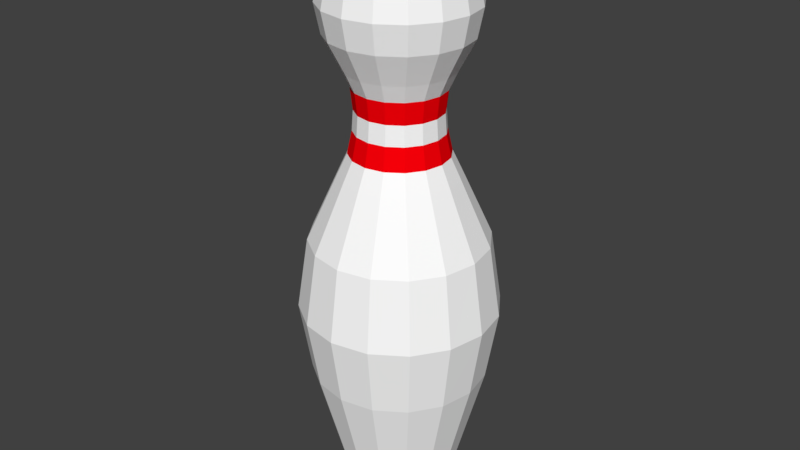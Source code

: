 # Source: bowling_pin.blend  (saved by Blender 2.78.0; exported with 4.5.12 LTS)
import bpy
from mathutils import Matrix  # noqa: F401  (used for matrix-valued properties, if any)

bpy.ops.wm.read_factory_settings(use_empty=True)
scene = bpy.context.scene
scene.name = 'Scene'

# ---- collections
col_collection_1 = bpy.data.collections.new('Collection 1'); scene.collection.children.link(col_collection_1)

# ---- materials (node trees are filled in below, after node groups)
mat_bowlingpinmaterial = bpy.data.materials.new('BowlingPinMaterial')
mat_bowlingpinmaterial.alpha_threshold = 0.0
mat_bowlingpinmaterial.use_transparent_shadow = False
mat_bowlingpinmaterial.diffuse_color = (1.0, 1.0, 1.0, 1.0)
mat_bowlingpinmaterial.roughness = 0.5
mat_bowlingpinstripematerial = bpy.data.materials.new('BowlingPinStripeMaterial')
mat_bowlingpinstripematerial.alpha_threshold = 0.0
mat_bowlingpinstripematerial.use_transparent_shadow = False
mat_bowlingpinstripematerial.diffuse_color = (1.0, 0.0, 0.003009, 1.0)
mat_bowlingpinstripematerial.roughness = 0.5

# ---- material node trees

# ---- world
world_world = bpy.data.worlds.new('World'); scene.world = world_world
world_world.color = (0.05088, 0.05088, 0.05088)
world_world.use_sun_shadow = False
world_world.sun_shadow_jitter_overblur = 0.0
world_world.cycles.sampling_method = 'MANUAL'

# ---- meshes
me_sphere = bpy.data.meshes.new('Sphere')
me_sphere.from_pydata([(-1.303e-08, 0.3827, 4.92), (-1.303e-08, 0.7071, 4.703), (-1.303e-08, 0.9239, 4.379), (-1.303e-08, 1.0, 3.996), (-1.303e-08, 0.9239, 3.614), (-1.303e-08, 0.7071, 3.193), (0.1464, 0.3536, 4.92), (0.2706, 0.6533, 4.703), (0.3536, 0.8536, 4.379), (0.3827, 0.9239, 3.996), (0.3536, 0.8536, 3.614), (0.2706, 0.6533, 3.193), (-1.198e-07, -1.905e-07, 4.996), (0.2706, 0.2706, 4.92), (0.5, 0.5, 4.703), (0.6533, 0.6533, 4.379), (0.7071, 0.7071, 3.996), (0.6533, 0.6533, 3.614), (0.5, 0.5, 3.193), (-0.2706, 0.6533, -2.711), (0.3536, 0.1464, 4.92), (0.6533, 0.2706, 4.703), (0.8536, 0.3536, 4.379), (0.9239, 0.3827, 3.996), (0.8536, 0.3536, 3.614), (0.6533, 0.2706, 3.193), (-0.5, 0.5, -2.711), (0.3827, -1.04e-07, 4.92), (0.7071, -1.636e-07, 4.703), (0.9239, -2.232e-07, 4.379), (1.0, -2.232e-07, 3.996), (0.9239, -2.232e-07, 3.614), (0.7071, -1.636e-07, 3.193), (-0.6533, 0.2706, -2.711), (0.3536, -0.1464, 4.92), (0.6533, -0.2706, 4.703), (0.8536, -0.3536, 4.379), (0.9239, -0.3827, 3.996), (0.8536, -0.3536, 3.614), (0.6533, -0.2706, 3.193), (-0.7071, 2.536e-07, -2.711), (0.2706, -0.2706, 4.92), (0.5, -0.5, 4.703), (0.6533, -0.6533, 4.379), (0.7071, -0.7071, 3.996), (0.6533, -0.6533, 3.614), (0.5, -0.5, 3.193), (-0.6533, -0.2706, -2.711), (0.1464, -0.3536, 4.92), (0.2706, -0.6533, 4.703), (0.3536, -0.8536, 4.379), (0.3827, -0.9239, 3.996), (0.3536, -0.8536, 3.614), (0.2706, -0.6533, 3.193), (-0.5, -0.5, -2.711), (-8.571e-08, -0.3827, 4.92), (-2.794e-07, -0.7071, 4.703), (-3.092e-07, -0.9239, 4.379), (-3.39e-07, -1.0, 3.996), (-3.092e-07, -0.9239, 3.614), (-2.794e-07, -0.7071, 3.193), (-0.2706, -0.6533, -2.711), (-0.1464, -0.3536, 4.92), (-0.2706, -0.6533, 4.703), (-0.3536, -0.8536, 4.379), (-0.3827, -0.9239, 3.996), (-0.3536, -0.8536, 3.614), (-0.2706, -0.6533, 3.193), (-2.794e-07, -0.7071, -2.711), (-0.2706, -0.2706, 4.92), (-0.5, -0.5, 4.703), (-0.6533, -0.6533, 4.379), (-0.7071, -0.7071, 3.996), (-0.6533, -0.6533, 3.614), (-0.5, -0.5, 3.193), (0.2706, -0.6533, -2.711), (0.5, -0.5, -2.711), (-0.3536, -0.1464, 4.92), (-0.6533, -0.2706, 4.703), (-0.8536, -0.3536, 4.379), (-0.9239, -0.3827, 3.996), (-0.8536, -0.3536, 3.614), (-0.6533, -0.2706, 3.193), (0.6533, -0.2706, -2.711), (-0.3827, 1.52e-08, 4.92), (-0.7071, 2.536e-07, 4.703), (-0.9239, 2.834e-07, 4.379), (-1.0, 3.728e-07, 3.996), (-0.9239, 2.834e-07, 3.614), (-0.7071, 2.536e-07, 3.193), (0.7071, -1.636e-07, -2.711), (-0.3536, 0.1464, 4.92), (-0.6533, 0.2706, 4.703), (-0.8536, 0.3536, 4.379), (-0.9239, 0.3827, 3.996), (-0.8536, 0.3536, 3.614), (-0.6533, 0.2706, 3.193), (0.6533, 0.2706, -2.711), (-0.2706, 0.2706, 4.92), (-0.5, 0.5, 4.703), (-0.6533, 0.6533, 4.379), (-0.7071, 0.7071, 3.996), (-0.6533, 0.6533, 3.614), (-0.5, 0.5, 3.193), (0.5, 0.5, -2.711), (-0.1464, 0.3536, 4.92), (-0.2706, 0.6533, 4.703), (-0.3536, 0.8536, 4.379), (-0.3827, 0.9239, 3.996), (-0.3536, 0.8536, 3.614), (-0.2706, 0.6533, 3.193), (0.2706, 0.6533, -2.711), (-1.303e-08, 0.7071, -2.711), (-1.327, 4.861e-07, -0.01544), (1.226, 0.5078, -0.01544), (0.5078, -1.226, -0.01544), (-1.226, -0.5078, -0.01544), (0.9382, 0.9382, -0.01544), (-1.226, 0.5078, -0.01544), (-0.9382, -0.9382, -0.01544), (1.327, -2.968e-07, -0.01544), (0.5078, 1.226, -0.01544), (-5.956e-09, 1.327, -0.01544), (-0.5078, 1.226, -0.01544), (-0.9382, 0.9382, -0.01544), (0.9382, -0.9382, -0.01544), (1.226, -0.5078, -0.01544), (-0.5078, -1.226, -0.01544), (-5.058e-07, -1.327, -0.01544), (0.7212, 0.2987, 1.827), (-0.7212, 0.2987, 1.827), (0.7806, -1.788e-07, 1.827), (-1.336e-08, 0.7806, 1.827), (-0.552, 0.552, 1.827), (0.7212, -0.2987, 1.827), (-3.074e-07, -0.7806, 1.827), (-0.7806, 2.818e-07, 1.827), (0.2987, -0.7212, 1.827), (-0.7212, -0.2987, 1.827), (0.552, 0.552, 1.827), (-0.552, -0.552, 1.827), (0.2987, 0.7212, 1.827), (-0.2987, 0.7212, 1.827), (0.552, -0.552, 1.827), (-0.2987, -0.7212, 1.827), (0.5557, 0.2302, 2.961), (-0.5557, 0.2302, 2.961), (0.6015, -1.405e-07, 2.961), (-1.309e-08, 0.6015, 2.961), (-0.4253, 0.4253, 2.961), (0.5557, -0.2302, 2.961), (-2.397e-07, -0.6015, 2.961), (-0.6015, 2.144e-07, 2.961), (0.2302, -0.5557, 2.961), (-0.5557, -0.2302, 2.961), (0.4253, 0.4253, 2.961), (-0.4253, -0.4253, 2.961), (0.2302, 0.5557, 2.961), (-0.2302, 0.5557, 2.961), (0.4253, -0.4253, 2.961), (-0.2302, -0.5557, 2.961), (-0.5682, 2.025e-07, 2.669), (0.2174, -0.5249, 2.669), (-0.5249, -0.2174, 2.669), (0.4018, 0.4018, 2.669), (-0.4018, -0.4018, 2.669), (0.2174, 0.5249, 2.669), (-0.2174, 0.5249, 2.669), (0.4018, -0.4018, 2.669), (-0.2174, -0.5249, 2.669), (0.5249, 0.2174, 2.669), (-0.5249, 0.2174, 2.669), (0.5682, -1.327e-07, 2.669), (-1.357e-08, 0.5682, 2.669), (-0.4018, 0.4018, 2.669), (0.5249, -0.2174, 2.669), (-2.276e-07, -0.5682, 2.669), (-0.5861, 2.094e-07, 2.404), (0.2243, -0.5414, 2.404), (-0.5414, -0.2243, 2.404), (0.4144, 0.4144, 2.404), (-0.4144, -0.4144, 2.404), (0.2243, 0.5414, 2.404), (-0.2243, 0.5414, 2.404), (0.4144, -0.4144, 2.404), (-0.2243, -0.5414, 2.404), (0.5414, 0.2243, 2.404), (-0.5414, 0.2243, 2.404), (0.5861, -1.364e-07, 2.404), (-1.38e-08, 0.5861, 2.404), (-0.4144, 0.4144, 2.404), (0.5414, -0.2243, 2.404), (-2.346e-07, -0.5861, 2.404), (-0.6507, 2.33e-07, 2.105), (0.249, -0.6012, 2.105), (-0.6012, -0.249, 2.105), (0.4601, 0.4601, 2.105), (-0.4601, -0.4601, 2.105), (0.249, 0.6012, 2.105), (-0.249, 0.6012, 2.105), (0.4601, -0.4601, 2.105), (-0.249, -0.6012, 2.105), (0.6012, 0.249, 2.105), (-0.6012, 0.249, 2.105), (0.6507, -1.51e-07, 2.105), (-1.381e-08, 0.6507, 2.105), (-0.4601, 0.4601, 2.105), (0.6012, -0.249, 2.105), (-2.59e-07, -0.6507, 2.105), (-0.2336, 0.564, -2.811), (-0.4317, 0.4317, -2.811), (-0.564, 0.2336, -2.811), (-0.6105, 2.179e-07, -2.811), (-0.564, -0.2336, -2.811), (-0.4317, -0.4317, -2.811), (-0.2336, -0.564, -2.811), (-2.39e-07, -0.6105, -2.811), (0.2336, -0.564, -2.811), (0.4317, -0.4317, -2.811), (0.564, -0.2336, -2.811), (0.6105, -1.423e-07, -2.811), (0.564, 0.2336, -2.811), (0.4317, 0.4317, -2.811), (0.2336, 0.564, -2.811), (-8.954e-09, 0.6105, -2.811), (-1.18, 4.313e-07, 0.9448), (0.4517, -1.091, 0.9448), (-1.091, -0.4517, 0.9448), (0.8347, 0.8347, 0.9448), (-0.8347, -0.8347, 0.9448), (0.4517, 1.091, 0.9448), (-0.4517, 1.091, 0.9448), (0.8347, -0.8347, 0.9448), (-0.4517, -1.091, 0.9448), (1.091, 0.4517, 0.9448), (-1.091, 0.4517, 0.9448), (1.18, -2.653e-07, 0.9448), (-5.908e-09, 1.18, 0.9448), (-0.8347, 0.8347, 0.9448), (1.091, -0.4517, 0.9448), (-4.506e-07, -1.18, 0.9448), (-1.174, 4.29e-07, -0.9574), (0.4494, -1.085, -0.9574), (-1.085, -0.4494, -0.9574), (0.8304, 0.8304, -0.9574), (-0.8304, -0.8304, -0.9574), (0.4494, 1.085, -0.9574), (-0.4494, 1.085, -0.9574), (0.8304, -0.8304, -0.9574), (-0.4494, -1.085, -0.9574), (1.085, 0.4494, -0.9574), (-1.085, 0.4494, -0.9574), (1.174, -2.64e-07, -0.9574), (-8.388e-09, 1.174, -0.9574), (-0.8304, 0.8304, -0.9574), (1.085, -0.4494, -0.9574), (-4.508e-07, -1.174, -0.9574)], [], [(5, 4, 10, 11), (3, 2, 8, 9), (1, 0, 6, 7), (4, 3, 9, 10), (2, 1, 7, 8), (0, 12, 6), (7, 6, 13, 14), (10, 9, 16, 17), (8, 7, 14, 15), (6, 12, 13), (11, 10, 17, 18), (9, 8, 15, 16), (17, 16, 23, 24), (15, 14, 21, 22), (13, 12, 20), (18, 17, 24, 25), (16, 15, 22, 23), (14, 13, 20, 21), (20, 12, 27), (25, 24, 31, 32), (23, 22, 29, 30), (21, 20, 27, 28), (24, 23, 30, 31), (22, 21, 28, 29), (32, 31, 38, 39), (30, 29, 36, 37), (28, 27, 34, 35), (31, 30, 37, 38), (29, 28, 35, 36), (27, 12, 34), (38, 37, 44, 45), (36, 35, 42, 43), (34, 12, 41), (39, 38, 45, 46), (37, 36, 43, 44), (35, 34, 41, 42), (45, 44, 51, 52), (43, 42, 49, 50), (41, 12, 48), (46, 45, 52, 53), (44, 43, 50, 51), (42, 41, 48, 49), (53, 52, 59, 60), (51, 50, 57, 58), (49, 48, 55, 56), (52, 51, 58, 59), (50, 49, 56, 57), (48, 12, 55), (58, 57, 64, 65), (56, 55, 62, 63), (244, 250, 97, 104), (59, 58, 65, 66), (57, 56, 63, 64), (55, 12, 62), (241, 251, 33, 40), (60, 59, 66, 67), (243, 241, 40, 47), (66, 65, 72, 73), (64, 63, 70, 71), (62, 12, 69), (250, 252, 90, 97), (67, 66, 73, 74), (65, 64, 71, 72), (63, 62, 69, 70), (71, 70, 78, 79), (69, 12, 77), (242, 256, 68, 75), (74, 73, 81, 82), (72, 71, 79, 80), (70, 69, 77, 78), (248, 242, 75, 76), (73, 72, 80, 81), (245, 243, 47, 54), (82, 81, 88, 89), (80, 79, 86, 87), (78, 77, 84, 85), (246, 244, 104, 111), (81, 80, 87, 88), (79, 78, 85, 86), (77, 12, 84), (85, 84, 91, 92), (247, 253, 112, 19), (88, 87, 94, 95), (86, 85, 92, 93), (84, 12, 91), (251, 254, 26, 33), (89, 88, 95, 96), (87, 86, 93, 94), (249, 245, 54, 61), (95, 94, 101, 102), (93, 92, 99, 100), (91, 12, 98), (252, 255, 83, 90), (96, 95, 102, 103), (94, 93, 100, 101), (92, 91, 98, 99), (98, 12, 105), (253, 246, 111, 112), (103, 102, 109, 110), (101, 100, 107, 108), (99, 98, 105, 106), (254, 247, 19, 26), (102, 101, 108, 109), (100, 99, 106, 107), (110, 109, 4, 5), (108, 107, 2, 3), (106, 105, 0, 1), (255, 248, 76, 83), (109, 108, 3, 4), (107, 106, 1, 2), (105, 12, 0), (256, 249, 61, 68), (240, 233, 127, 128), (239, 232, 125, 126), (238, 231, 123, 124), (237, 230, 121, 122), (236, 239, 126, 120), (233, 229, 119, 127), (235, 238, 124, 118), (231, 237, 122, 123), (230, 228, 117, 121), (229, 227, 116, 119), (232, 226, 115, 125), (226, 240, 128, 115), (234, 236, 120, 114), (227, 225, 113, 116), (225, 235, 118, 113), (228, 234, 114, 117), (196, 202, 129, 139), (193, 203, 130, 136), (195, 193, 136, 138), (202, 204, 131, 129), (194, 208, 135, 137), (200, 194, 137, 143), (197, 195, 138, 140), (198, 196, 139, 141), (199, 205, 132, 142), (203, 206, 133, 130), (201, 197, 140, 144), (204, 207, 134, 131), (205, 198, 141, 132), (206, 199, 142, 133), (207, 200, 143, 134), (208, 201, 144, 135), (60, 67, 160, 151), (39, 46, 159, 150), (103, 110, 158, 149), (5, 11, 157, 148), (32, 39, 150, 147), (67, 74, 156, 160), (96, 103, 149, 146), (110, 5, 148, 158), (11, 18, 155, 157), (74, 82, 154, 156), (46, 53, 153, 159), (53, 60, 151, 153), (25, 32, 147, 145), (82, 89, 152, 154), (89, 96, 146, 152), (18, 25, 145, 155), (151, 160, 169, 176), (150, 159, 168, 175), (149, 158, 167, 174), (148, 157, 166, 173), (147, 150, 175, 172), (160, 156, 165, 169), (146, 149, 174, 171), (158, 148, 173, 167), (157, 155, 164, 166), (156, 154, 163, 165), (159, 153, 162, 168), (153, 151, 176, 162), (145, 147, 172, 170), (154, 152, 161, 163), (152, 146, 171, 161), (155, 145, 170, 164), (176, 169, 185, 192), (175, 168, 184, 191), (174, 167, 183, 190), (173, 166, 182, 189), (172, 175, 191, 188), (169, 165, 181, 185), (171, 174, 190, 187), (167, 173, 189, 183), (166, 164, 180, 182), (165, 163, 179, 181), (168, 162, 178, 184), (162, 176, 192, 178), (170, 172, 188, 186), (163, 161, 177, 179), (161, 171, 187, 177), (164, 170, 186, 180), (192, 185, 201, 208), (191, 184, 200, 207), (190, 183, 199, 206), (189, 182, 198, 205), (188, 191, 207, 204), (185, 181, 197, 201), (187, 190, 206, 203), (183, 189, 205, 199), (182, 180, 196, 198), (181, 179, 195, 197), (184, 178, 194, 200), (178, 192, 208, 194), (186, 188, 204, 202), (179, 177, 193, 195), (177, 187, 203, 193), (180, 186, 202, 196), (47, 40, 212, 213), (90, 83, 219, 220), (75, 68, 216, 217), (112, 111, 223, 224), (19, 112, 224, 209), (54, 47, 213, 214), (97, 90, 220, 221), (76, 75, 217, 218), (26, 19, 209, 210), (61, 54, 214, 215), (104, 97, 221, 222), (33, 26, 210, 211), (83, 76, 218, 219), (40, 33, 211, 212), (68, 61, 215, 216), (111, 104, 222, 223), (224, 223, 222, 221, 220, 219, 218, 217, 216, 215, 214, 213, 212, 211, 210, 209), (139, 129, 234, 228), (136, 130, 235, 225), (138, 136, 225, 227), (129, 131, 236, 234), (137, 135, 240, 226), (143, 137, 226, 232), (140, 138, 227, 229), (141, 139, 228, 230), (142, 132, 237, 231), (130, 133, 238, 235), (144, 140, 229, 233), (131, 134, 239, 236), (132, 141, 230, 237), (133, 142, 231, 238), (134, 143, 232, 239), (135, 144, 233, 240), (128, 127, 249, 256), (126, 125, 248, 255), (124, 123, 247, 254), (122, 121, 246, 253), (120, 126, 255, 252), (127, 119, 245, 249), (118, 124, 254, 251), (123, 122, 253, 247), (121, 117, 244, 246), (119, 116, 243, 245), (125, 115, 242, 248), (115, 128, 256, 242), (114, 120, 252, 250), (116, 113, 241, 243), (113, 118, 251, 241), (117, 114, 250, 244)])
me_sphere.polygons.foreach_set('material_index', [0, 0, 0, 0, 0, 0, 0, 0, 0, 0, 0, 0, 0, 0, 0, 0, 0, 0, 0, 0, 0, 0, 0, 0, 0, 0, 0, 0, 0, 0, 0, 0, 0, 0, 0, 0, 0, 0, 0, 0, 0, 0, 0, 0, 0, 0, 0, 0, 0, 0, 0, 0, 0, 0, 0, 0, 0, 0, 0, 0, 0, 0, 0, 0, 0, 0, 0, 0, 0, 0, 0, 0, 0, 0, 0, 0, 0, 0, 0, 0, 0, 0, 0, 0, 0, 0, 0, 0, 0, 0, 0, 0, 0, 0, 0, 0, 0, 0, 0, 0, 0, 0, 0, 0, 0, 0, 0, 0, 0, 0, 0, 0, 0, 0, 0, 0, 0, 0, 0, 0, 0, 0, 0, 0, 0, 0, 0, 0, 0, 0, 0, 0, 0, 0, 0, 0, 0, 0, 0, 0, 0, 0, 0, 0, 0, 0, 0, 0, 0, 0, 0, 0, 0, 0, 0, 0, 0, 0, 0, 0, 1, 1, 1, 1, 1, 1, 1, 1, 1, 1, 1, 1, 1, 1, 1, 1, 0, 0, 0, 0, 0, 0, 0, 0, 0, 0, 0, 0, 0, 0, 0, 0, 1, 1, 1, 1, 1, 1, 1, 1, 1, 1, 1, 1, 1, 1, 1, 1, 0, 0, 0, 0, 0, 0, 0, 0, 0, 0, 0, 0, 0, 0, 0, 0, 0, 0, 0, 0, 0, 0, 0, 0, 0, 0, 0, 0, 0, 0, 0, 0, 0, 0, 0, 0, 0, 0, 0, 0, 0, 0, 0, 0, 0, 0, 0, 0, 0])
me_sphere.materials.append(mat_bowlingpinmaterial)
me_sphere.materials.append(mat_bowlingpinstripematerial)
me_sphere.use_remesh_preserve_volume = False
me_sphere.use_remesh_preserve_attributes = False
me_sphere.use_mirror_vertex_groups = False
me_sphere.update()

# ---- objects
ob_bowlingpin = bpy.data.objects.new('BowlingPin', me_sphere)

# ---- transforms, parenting, visibility, modifiers, constraints
ob_bowlingpin.location = (1.303e-08, 0.0, 0.0)
ob_bowlingpin.lineart.crease_threshold = 0.0

# ---- collection membership
col_collection_1.objects.link(ob_bowlingpin)

# ---- scene / render settings (as saved in the file)
scene.frame_start = 1; scene.frame_end = 250; scene.frame_set(1)
scene.render.engine = 'BLENDER_EEVEE_NEXT'
scene.render.resolution_percentage = 50
scene.render.dither_intensity = 0.0
scene.cycles.use_denoising = False
scene.cycles.samples = 128
scene.cycles.sampling_pattern = 'TABULATED_SOBOL'
scene.cycles.light_sampling_threshold = 0.0
scene.cycles.use_adaptive_sampling = False
scene.cycles.use_light_tree = False
scene.cycles.blur_glossy = 0.0
scene.cycles.sample_clamp_indirect = 0.0
scene.view_settings.view_transform = 'Standard'
bpy.context.view_layer.update()

# ---- added for rendering (the .blend has no active camera and no usable light): camera, sun
cam_auto = bpy.data.cameras.new('AutoCamera')
cam_auto.lens = 50.0
cam_auto.sensor_width = 36.0
cam_auto.clip_end = 1000.0
ob_auto_camera = bpy.data.objects.new('AutoCamera', cam_auto)
scene.collection.objects.link(ob_auto_camera)
ob_auto_camera.location = (8.01454, -9.61745, 7.50443)
ob_auto_camera.rotation_euler = (1.09748, -7.21219e-08, 0.694738)
scene.camera = ob_auto_camera
light_auto_sun = bpy.data.lights.new('AutoSun', 'SUN')
light_auto_sun.energy = 3.0
light_auto_sun.angle = 0.0523599
ob_auto_sun = bpy.data.objects.new('AutoSun', light_auto_sun)
scene.collection.objects.link(ob_auto_sun)
ob_auto_sun.rotation_euler = (0.872665, 0.174533, 0.523599)
bpy.context.view_layer.update()
